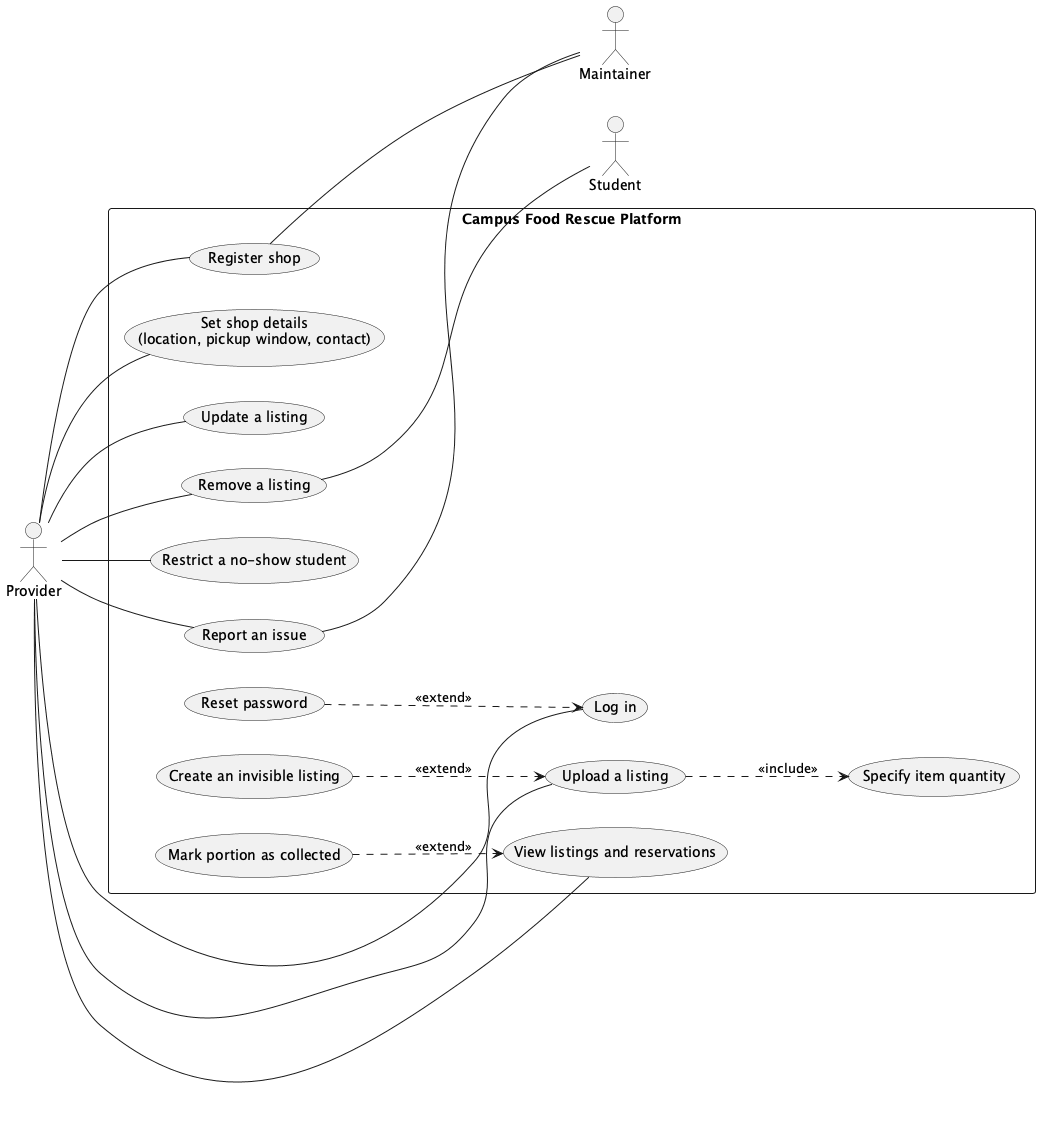

The diagram above was rendered by PlantUML. Its source (embedded in the PNG):
@startuml UseCaseProvider
left to right direction
actor Provider as pr
actor Maintainer as mt
actor Student as stu

rectangle "Campus Food Rescue Platform" {
  ' Account & shop
  usecase "Register shop" as UC_regshop
  usecase "Log in" as UC_login
  usecase "Reset password" as UC_reset
  usecase "Set shop details\n(location, pickup window, contact)" as UC_shop

  ' Listings
  usecase "Upload a listing" as UC_upload
  usecase "Specify item quantity" as UC_qty
  usecase "Create an invisible listing" as UC_hidden
  usecase "Update a listing" as UC_update
  usecase "Remove a listing" as UC_remove
  usecase "View listings and reservations" as UC_view

  ' Pickups
  usecase "Mark portion as collected" as UC_collect
  usecase "Restrict a no-show student" as UC_ban

  ' Feedback
  usecase "Report an issue" as UC_report
}

' Provider (primary actor)
pr -- UC_regshop
pr -- UC_login
pr -- UC_shop
pr -- UC_upload
pr -- UC_update
pr -- UC_remove
pr -- UC_view
pr -- UC_ban
pr -- UC_report

' Secondary actors (right side of the system)
UC_regshop -- mt
UC_report -- mt
UC_remove -- stu

' <<include>>: always part of the base use case
UC_upload ..> UC_qty : <<include>>

' <<extend>>: optional behaviour, arrow points to the base use case
UC_reset ..> UC_login : <<extend>>
UC_hidden ..> UC_upload : <<extend>>
UC_collect ..> UC_view : <<extend>>

@enduml